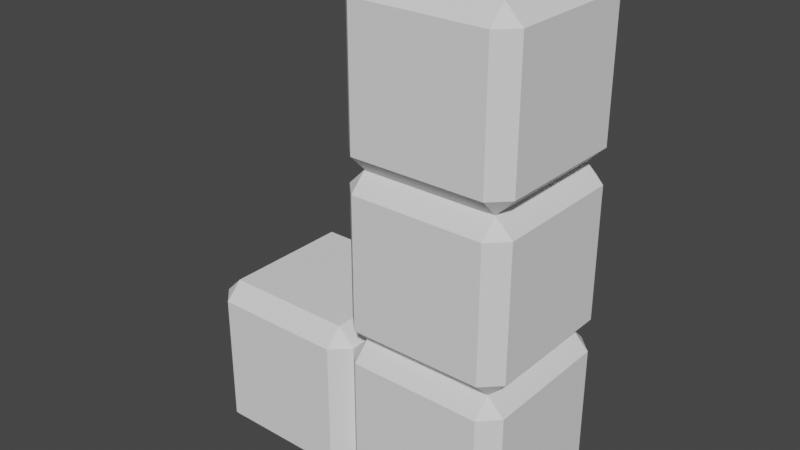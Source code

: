 # Source: primitive_3.blend  (saved by Blender 3.5.10; exported with 4.5.12 LTS)
import bpy
from mathutils import Matrix  # noqa: F401  (used for matrix-valued properties, if any)

bpy.ops.wm.read_factory_settings(use_empty=True)
scene = bpy.context.scene
scene.name = 'Scene'

# ---- collections
col_collection = bpy.data.collections.new('Collection'); scene.collection.children.link(col_collection)

# ---- world
world_world = bpy.data.worlds.new('World'); scene.world = world_world
world_world.use_nodes = True; world_world.node_tree.nodes.clear()
_N = world_world.node_tree.nodes; _L = world_world.node_tree.links
n0 = _N.new('ShaderNodeOutputWorld'); n0.name = 'World Output'; n0.location = (300, 300)
n1 = _N.new('ShaderNodeBackground'); n1.name = 'Background'; n1.location = (10, 300)
n1.inputs[0].default_value = (0.05088, 0.05088, 0.05088, 1.0)
_L.new(n1.outputs[0], n0.inputs[0])
n0.is_active_output = True
world_world.color = (0.05088, 0.05088, 0.05088)
world_world.use_sun_shadow = False
world_world.sun_shadow_jitter_overblur = 0.0

# ---- meshes
me_cube_001 = bpy.data.meshes.new('Cube.001')
me_cube_001.from_pydata([(-0.7947, -1.0, 0.7947), (-0.7947, -0.7947, 1.0), (-1.0, -0.7947, 0.7947), (-0.7947, 0.7947, 1.0), (-0.7947, 1.0, 0.7947), (-1.0, 0.7947, 0.7947), (-0.7947, -1.0, -0.7947), (-1.0, -0.7947, -0.7947), (-0.7947, -0.7947, -1.0), (-0.7947, 1.0, -0.7947), (-0.7947, 0.7947, -1.0), (-1.0, 0.7947, -0.7947), (0.7947, -1.0, 0.7947), (1.0, -0.7947, 0.7947), (0.7947, -0.7947, 1.0), (0.7947, 1.0, 0.7947), (0.7947, 0.7947, 1.0), (1.0, 0.7947, 0.7947), (0.7947, -1.0, -0.7947), (0.7947, -0.7947, -1.0), (1.0, -0.7947, -0.7947), (0.7947, 1.0, -0.7947), (1.0, 0.7947, -0.7947), (0.7947, 0.7947, -1.0)], [], [(14, 16, 3, 1), (20, 22, 17, 13), (21, 9, 4, 15), (2, 5, 11, 7), (8, 10, 23, 19), (0, 1, 2), (3, 4, 5), (6, 7, 8), (9, 10, 11), (12, 13, 14), (15, 16, 17), (18, 19, 20), (21, 22, 23), (6, 0, 2, 7), (1, 3, 5, 2), (4, 9, 11, 5), (10, 8, 7, 11), (18, 6, 8, 19), (9, 21, 23, 10), (22, 20, 19, 23), (12, 18, 20, 13), (21, 15, 17, 22), (16, 14, 13, 17), (0, 12, 14, 1), (15, 4, 3, 16), (6, 18, 12, 0)])
_uv = me_cube_001.uv_layers.new(name='UVMap')
_uv.uv.foreach_set('vector', [0.4007, 0.7757, 0.5993, 0.7757, 0.5993, 0.9743, 0.4007, 0.9743, 0.4007, 0.5257, 0.5993, 0.5257, 0.5993, 0.7243, 0.4007, 0.7243, 0.6507, 0.5257, 0.8493, 0.5257, 0.8493, 0.7243, 0.6507, 0.7243, 0.4007, 0.02567, 0.5993, 0.02567, 0.5993, 0.2243, 0.4007, 0.2243, 0.4007, 0.2757, 0.5993, 0.2757, 0.5993, 0.4743, 0.4007, 0.4743, 0.1507, 0.7243, 0.1507, 0.75, 0.125, 0.7243, 0.5993, 0.0, 0.625, 0.02567, 0.5993, 0.02567, 0.1507, 0.5257, 0.125, 0.5257, 0.1507, 0.5, 0.625, 0.2243, 0.5993, 0.25, 0.5993, 0.2243, 0.3493, 0.7243, 0.375, 0.7243, 0.3493, 0.75, 0.625, 0.7757, 0.5993, 0.7757, 0.5993, 0.75, 0.3493, 0.5257, 0.3493, 0.5, 0.375, 0.5257, 0.625, 0.4743, 0.5993, 0.5, 0.5993, 0.4743, 0.1507, 0.5257, 0.1507, 0.7243, 0.125, 0.7243, 0.125, 0.5257, 0.4007, 0.0, 0.5993, 0.0, 0.5993, 0.02567, 0.4007, 0.02567, 0.625, 0.02567, 0.625, 0.2243, 0.5993, 0.2243, 0.5993, 0.02567, 0.5993, 0.2757, 0.4007, 0.2757, 0.4007, 0.2243, 0.5993, 0.2243, 0.3493, 0.5257, 0.1507, 0.5257, 0.1507, 0.5, 0.3493, 0.5, 0.625, 0.2757, 0.625, 0.4743, 0.5993, 0.4743, 0.5993, 0.2757, 0.5993, 0.5257, 0.4007, 0.5257, 0.4007, 0.4743, 0.5993, 0.4743, 0.3493, 0.7243, 0.3493, 0.5257, 0.4007, 0.5257, 0.4007, 0.7243, 0.6507, 0.5257, 0.6507, 0.7243, 0.5993, 0.7243, 0.5993, 0.5257, 0.5993, 0.7757, 0.4007, 0.7757, 0.4007, 0.7243, 0.5993, 0.7243, 0.1507, 0.7243, 0.3493, 0.7243, 0.3493, 0.75, 0.1507, 0.75, 0.625, 0.7757, 0.625, 0.9743, 0.5993, 0.9743, 0.5993, 0.7757, 0.1507, 0.5257, 0.3493, 0.5257, 0.3493, 0.7243, 0.1507, 0.7243])
me_cube_001.update()
me_cube_001.normals_split_custom_set([tuple(v) for v in zip(*[iter([0.0, 0.0, 1.0, 0.0, 0.0, 1.0, 0.0, 0.0, 1.0, 0.0, 0.0, 1.0, 1.0, 0.0, 0.0, 1.0, 0.0, 0.0, 1.0, 0.0, 0.0, 1.0, 0.0, 0.0, 0.0, 1.0, 0.0, 0.0, 1.0, 0.0, 0.0, 1.0, 0.0, 0.0, 1.0, 0.0, -1.0, 0.0, 0.0, -1.0, 0.0, 0.0, -1.0, 0.0, 0.0, -1.0, 0.0, 0.0, 0.0, 0.0, -1.0, 0.0, 0.0, -1.0, 0.0, 0.0, -1.0, 0.0, 0.0, -1.0, -0.5774, -0.5774, 0.5774, -0.5774, -0.5774, 0.5774, -0.5774, -0.5774, 0.5774, -0.5774, 0.5774, 0.5774, -0.5774, 0.5774, 0.5774, -0.5774, 0.5774, 0.5774, -0.5774, -0.5774, -0.5774, -0.5774, -0.5774, -0.5774, -0.5774, -0.5774, -0.5774, -0.5774, 0.5774, -0.5774, -0.5774, 0.5774, -0.5774, -0.5774, 0.5774, -0.5774, 0.5774, -0.5774, 0.5774, 0.5774, -0.5774, 0.5774, 0.5774, -0.5774, 0.5774, 0.5774, 0.5774, 0.5774, 0.5774, 0.5774, 0.5774, 0.5774, 0.5774, 0.5774, 0.5774, -0.5774, -0.5774, 0.5774, -0.5774, -0.5774, 0.5774, -0.5774, -0.5774, 0.5774, 0.5774, -0.5774, 0.5774, 0.5774, -0.5774, 0.5774, 0.5774, -0.5774, -0.7071, -0.7071, 0.0, -0.7071, -0.7071, 0.0, -0.7071, -0.7071, 0.0, -0.7071, -0.7071, 0.0, -0.7071, 0.0, 0.7071, -0.7071, 0.0, 0.7071, -0.7071, 0.0, 0.7071, -0.7071, 0.0, 0.7071, -0.7071, 0.7071, 0.0, -0.7071, 0.7071, 0.0, -0.7071, 0.7071, 0.0, -0.7071, 0.7071, 0.0, -0.7071, 0.0, -0.7071, -0.7071, 0.0, -0.7071, -0.7071, 0.0, -0.7071, -0.7071, 0.0, -0.7071, 0.0, -0.7071, -0.7071, 0.0, -0.7071, -0.7071, 0.0, -0.7071, -0.7071, 0.0, -0.7071, -0.7071, 0.0, 0.7071, -0.7071, 0.0, 0.7071, -0.7071, 0.0, 0.7071, -0.7071, 0.0, 0.7071, -0.7071, 0.7071, 0.0, -0.7071, 0.7071, 0.0, -0.7071, 0.7071, 0.0, -0.7071, 0.7071, 0.0, -0.7071, 0.7071, -0.7071, 0.0, 0.7071, -0.7071, 0.0, 0.7071, -0.7071, 0.0, 0.7071, -0.7071, 0.0, 0.7071, 0.7071, 0.0, 0.7071, 0.7071, 0.0, 0.7071, 0.7071, 0.0, 0.7071, 0.7071, 0.0, 0.7071, 0.0, 0.7071, 0.7071, 0.0, 0.7071, 0.7071, 0.0, 0.7071, 0.7071, 0.0, 0.7071, 0.0, -0.7071, 0.7071, 0.0, -0.7071, 0.7071, 0.0, -0.7071, 0.7071, 0.0, -0.7071, 0.7071, 0.0, 0.7071, 0.7071, 0.0, 0.7071, 0.7071, 0.0, 0.7071, 0.7071, 0.0, 0.7071, 0.7071, 0.0, -1.0, 0.0, 0.0, -1.0, 0.0, 0.0, -1.0, 0.0, 0.0, -1.0, 0.0])] * 3)])
me_cube_002 = bpy.data.meshes.new('Cube.002')
me_cube_002.from_pydata([(-0.7947, -1.0, 0.7947), (-0.7947, -0.7947, 1.0), (-1.0, -0.7947, 0.7947), (-0.7947, 0.7947, 1.0), (-0.7947, 1.0, 0.7947), (-1.0, 0.7947, 0.7947), (-0.7947, -1.0, -0.7947), (-1.0, -0.7947, -0.7947), (-0.7947, -0.7947, -1.0), (-0.7947, 1.0, -0.7947), (-0.7947, 0.7947, -1.0), (-1.0, 0.7947, -0.7947), (0.7947, -1.0, 0.7947), (1.0, -0.7947, 0.7947), (0.7947, -0.7947, 1.0), (0.7947, 1.0, 0.7947), (0.7947, 0.7947, 1.0), (1.0, 0.7947, 0.7947), (0.7947, -1.0, -0.7947), (0.7947, -0.7947, -1.0), (1.0, -0.7947, -0.7947), (0.7947, 1.0, -0.7947), (1.0, 0.7947, -0.7947), (0.7947, 0.7947, -1.0)], [], [(14, 16, 3, 1), (20, 22, 17, 13), (21, 9, 4, 15), (2, 5, 11, 7), (8, 10, 23, 19), (0, 1, 2), (3, 4, 5), (6, 7, 8), (9, 10, 11), (12, 13, 14), (15, 16, 17), (18, 19, 20), (21, 22, 23), (6, 0, 2, 7), (1, 3, 5, 2), (4, 9, 11, 5), (10, 8, 7, 11), (18, 6, 8, 19), (9, 21, 23, 10), (22, 20, 19, 23), (12, 18, 20, 13), (21, 15, 17, 22), (16, 14, 13, 17), (0, 12, 14, 1), (15, 4, 3, 16), (6, 18, 12, 0)])
_uv = me_cube_002.uv_layers.new(name='UVMap')
_uv.uv.foreach_set('vector', [0.4007, 0.7757, 0.5993, 0.7757, 0.5993, 0.9743, 0.4007, 0.9743, 0.4007, 0.5257, 0.5993, 0.5257, 0.5993, 0.7243, 0.4007, 0.7243, 0.6507, 0.5257, 0.8493, 0.5257, 0.8493, 0.7243, 0.6507, 0.7243, 0.4007, 0.02567, 0.5993, 0.02567, 0.5993, 0.2243, 0.4007, 0.2243, 0.4007, 0.2757, 0.5993, 0.2757, 0.5993, 0.4743, 0.4007, 0.4743, 0.1507, 0.7243, 0.1507, 0.75, 0.125, 0.7243, 0.5993, 0.0, 0.625, 0.02567, 0.5993, 0.02567, 0.1507, 0.5257, 0.125, 0.5257, 0.1507, 0.5, 0.625, 0.2243, 0.5993, 0.25, 0.5993, 0.2243, 0.3493, 0.7243, 0.375, 0.7243, 0.3493, 0.75, 0.625, 0.7757, 0.5993, 0.7757, 0.5993, 0.75, 0.3493, 0.5257, 0.3493, 0.5, 0.375, 0.5257, 0.625, 0.4743, 0.5993, 0.5, 0.5993, 0.4743, 0.1507, 0.5257, 0.1507, 0.7243, 0.125, 0.7243, 0.125, 0.5257, 0.4007, 0.0, 0.5993, 0.0, 0.5993, 0.02567, 0.4007, 0.02567, 0.625, 0.02567, 0.625, 0.2243, 0.5993, 0.2243, 0.5993, 0.02567, 0.5993, 0.2757, 0.4007, 0.2757, 0.4007, 0.2243, 0.5993, 0.2243, 0.3493, 0.5257, 0.1507, 0.5257, 0.1507, 0.5, 0.3493, 0.5, 0.625, 0.2757, 0.625, 0.4743, 0.5993, 0.4743, 0.5993, 0.2757, 0.5993, 0.5257, 0.4007, 0.5257, 0.4007, 0.4743, 0.5993, 0.4743, 0.3493, 0.7243, 0.3493, 0.5257, 0.4007, 0.5257, 0.4007, 0.7243, 0.6507, 0.5257, 0.6507, 0.7243, 0.5993, 0.7243, 0.5993, 0.5257, 0.5993, 0.7757, 0.4007, 0.7757, 0.4007, 0.7243, 0.5993, 0.7243, 0.1507, 0.7243, 0.3493, 0.7243, 0.3493, 0.75, 0.1507, 0.75, 0.625, 0.7757, 0.625, 0.9743, 0.5993, 0.9743, 0.5993, 0.7757, 0.1507, 0.5257, 0.3493, 0.5257, 0.3493, 0.7243, 0.1507, 0.7243])
me_cube_002.update()
me_cube_002.normals_split_custom_set([tuple(v) for v in zip(*[iter([0.0, 0.0, 1.0, 0.0, 0.0, 1.0, 0.0, 0.0, 1.0, 0.0, 0.0, 1.0, 1.0, 0.0, 0.0, 1.0, 0.0, 0.0, 1.0, 0.0, 0.0, 1.0, 0.0, 0.0, 0.0, 1.0, 0.0, 0.0, 1.0, 0.0, 0.0, 1.0, 0.0, 0.0, 1.0, 0.0, -1.0, 0.0, 0.0, -1.0, 0.0, 0.0, -1.0, 0.0, 0.0, -1.0, 0.0, 0.0, 0.0, 0.0, -1.0, 0.0, 0.0, -1.0, 0.0, 0.0, -1.0, 0.0, 0.0, -1.0, -0.5774, -0.5774, 0.5774, -0.5774, -0.5774, 0.5774, -0.5774, -0.5774, 0.5774, -0.5774, 0.5774, 0.5774, -0.5774, 0.5774, 0.5774, -0.5774, 0.5774, 0.5774, -0.5774, -0.5774, -0.5774, -0.5774, -0.5774, -0.5774, -0.5774, -0.5774, -0.5774, -0.5774, 0.5774, -0.5774, -0.5774, 0.5774, -0.5774, -0.5774, 0.5774, -0.5774, 0.5774, -0.5774, 0.5774, 0.5774, -0.5774, 0.5774, 0.5774, -0.5774, 0.5774, 0.5774, 0.5774, 0.5774, 0.5774, 0.5774, 0.5774, 0.5774, 0.5774, 0.5774, 0.5774, -0.5774, -0.5774, 0.5774, -0.5774, -0.5774, 0.5774, -0.5774, -0.5774, 0.5774, 0.5774, -0.5774, 0.5774, 0.5774, -0.5774, 0.5774, 0.5774, -0.5774, -0.7071, -0.7071, 0.0, -0.7071, -0.7071, 0.0, -0.7071, -0.7071, 0.0, -0.7071, -0.7071, 0.0, -0.7071, 0.0, 0.7071, -0.7071, 0.0, 0.7071, -0.7071, 0.0, 0.7071, -0.7071, 0.0, 0.7071, -0.7071, 0.7071, 0.0, -0.7071, 0.7071, 0.0, -0.7071, 0.7071, 0.0, -0.7071, 0.7071, 0.0, -0.7071, 0.0, -0.7071, -0.7071, 0.0, -0.7071, -0.7071, 0.0, -0.7071, -0.7071, 0.0, -0.7071, 0.0, -0.7071, -0.7071, 0.0, -0.7071, -0.7071, 0.0, -0.7071, -0.7071, 0.0, -0.7071, -0.7071, 0.0, 0.7071, -0.7071, 0.0, 0.7071, -0.7071, 0.0, 0.7071, -0.7071, 0.0, 0.7071, -0.7071, 0.7071, 0.0, -0.7071, 0.7071, 0.0, -0.7071, 0.7071, 0.0, -0.7071, 0.7071, 0.0, -0.7071, 0.7071, -0.7071, 0.0, 0.7071, -0.7071, 0.0, 0.7071, -0.7071, 0.0, 0.7071, -0.7071, 0.0, 0.7071, 0.7071, 0.0, 0.7071, 0.7071, 0.0, 0.7071, 0.7071, 0.0, 0.7071, 0.7071, 0.0, 0.7071, 0.0, 0.7071, 0.7071, 0.0, 0.7071, 0.7071, 0.0, 0.7071, 0.7071, 0.0, 0.7071, 0.0, -0.7071, 0.7071, 0.0, -0.7071, 0.7071, 0.0, -0.7071, 0.7071, 0.0, -0.7071, 0.7071, 0.0, 0.7071, 0.7071, 0.0, 0.7071, 0.7071, 0.0, 0.7071, 0.7071, 0.0, 0.7071, 0.7071, 0.0, -1.0, 0.0, 0.0, -1.0, 0.0, 0.0, -1.0, 0.0, 0.0, -1.0, 0.0])] * 3)])
me_cube_003 = bpy.data.meshes.new('Cube.003')
me_cube_003.from_pydata([(-0.7947, -1.0, 0.7947), (-0.7947, -0.7947, 1.0), (-1.0, -0.7947, 0.7947), (-0.7947, 0.7947, 1.0), (-0.7947, 1.0, 0.7947), (-1.0, 0.7947, 0.7947), (-0.7947, -1.0, -0.7947), (-1.0, -0.7947, -0.7947), (-0.7947, -0.7947, -1.0), (-0.7947, 1.0, -0.7947), (-0.7947, 0.7947, -1.0), (-1.0, 0.7947, -0.7947), (0.7947, -1.0, 0.7947), (1.0, -0.7947, 0.7947), (0.7947, -0.7947, 1.0), (0.7947, 1.0, 0.7947), (0.7947, 0.7947, 1.0), (1.0, 0.7947, 0.7947), (0.7947, -1.0, -0.7947), (0.7947, -0.7947, -1.0), (1.0, -0.7947, -0.7947), (0.7947, 1.0, -0.7947), (1.0, 0.7947, -0.7947), (0.7947, 0.7947, -1.0)], [], [(14, 16, 3, 1), (20, 22, 17, 13), (21, 9, 4, 15), (2, 5, 11, 7), (8, 10, 23, 19), (0, 1, 2), (3, 4, 5), (6, 7, 8), (9, 10, 11), (12, 13, 14), (15, 16, 17), (18, 19, 20), (21, 22, 23), (6, 0, 2, 7), (1, 3, 5, 2), (4, 9, 11, 5), (10, 8, 7, 11), (18, 6, 8, 19), (9, 21, 23, 10), (22, 20, 19, 23), (12, 18, 20, 13), (21, 15, 17, 22), (16, 14, 13, 17), (0, 12, 14, 1), (15, 4, 3, 16), (6, 18, 12, 0)])
_uv = me_cube_003.uv_layers.new(name='UVMap')
_uv.uv.foreach_set('vector', [0.4007, 0.7757, 0.5993, 0.7757, 0.5993, 0.9743, 0.4007, 0.9743, 0.4007, 0.5257, 0.5993, 0.5257, 0.5993, 0.7243, 0.4007, 0.7243, 0.6507, 0.5257, 0.8493, 0.5257, 0.8493, 0.7243, 0.6507, 0.7243, 0.4007, 0.02567, 0.5993, 0.02567, 0.5993, 0.2243, 0.4007, 0.2243, 0.4007, 0.2757, 0.5993, 0.2757, 0.5993, 0.4743, 0.4007, 0.4743, 0.1507, 0.7243, 0.1507, 0.75, 0.125, 0.7243, 0.5993, 0.0, 0.625, 0.02567, 0.5993, 0.02567, 0.1507, 0.5257, 0.125, 0.5257, 0.1507, 0.5, 0.625, 0.2243, 0.5993, 0.25, 0.5993, 0.2243, 0.3493, 0.7243, 0.375, 0.7243, 0.3493, 0.75, 0.625, 0.7757, 0.5993, 0.7757, 0.5993, 0.75, 0.3493, 0.5257, 0.3493, 0.5, 0.375, 0.5257, 0.625, 0.4743, 0.5993, 0.5, 0.5993, 0.4743, 0.1507, 0.5257, 0.1507, 0.7243, 0.125, 0.7243, 0.125, 0.5257, 0.4007, 0.0, 0.5993, 0.0, 0.5993, 0.02567, 0.4007, 0.02567, 0.625, 0.02567, 0.625, 0.2243, 0.5993, 0.2243, 0.5993, 0.02567, 0.5993, 0.2757, 0.4007, 0.2757, 0.4007, 0.2243, 0.5993, 0.2243, 0.3493, 0.5257, 0.1507, 0.5257, 0.1507, 0.5, 0.3493, 0.5, 0.625, 0.2757, 0.625, 0.4743, 0.5993, 0.4743, 0.5993, 0.2757, 0.5993, 0.5257, 0.4007, 0.5257, 0.4007, 0.4743, 0.5993, 0.4743, 0.3493, 0.7243, 0.3493, 0.5257, 0.4007, 0.5257, 0.4007, 0.7243, 0.6507, 0.5257, 0.6507, 0.7243, 0.5993, 0.7243, 0.5993, 0.5257, 0.5993, 0.7757, 0.4007, 0.7757, 0.4007, 0.7243, 0.5993, 0.7243, 0.1507, 0.7243, 0.3493, 0.7243, 0.3493, 0.75, 0.1507, 0.75, 0.625, 0.7757, 0.625, 0.9743, 0.5993, 0.9743, 0.5993, 0.7757, 0.1507, 0.5257, 0.3493, 0.5257, 0.3493, 0.7243, 0.1507, 0.7243])
me_cube_003.update()
me_cube_003.normals_split_custom_set([tuple(v) for v in zip(*[iter([0.0, 0.0, 1.0, 0.0, 0.0, 1.0, 0.0, 0.0, 1.0, 0.0, 0.0, 1.0, 1.0, 0.0, 0.0, 1.0, 0.0, 0.0, 1.0, 0.0, 0.0, 1.0, 0.0, 0.0, 0.0, 1.0, 0.0, 0.0, 1.0, 0.0, 0.0, 1.0, 0.0, 0.0, 1.0, 0.0, -1.0, 0.0, 0.0, -1.0, 0.0, 0.0, -1.0, 0.0, 0.0, -1.0, 0.0, 0.0, 0.0, 0.0, -1.0, 0.0, 0.0, -1.0, 0.0, 0.0, -1.0, 0.0, 0.0, -1.0, -0.5774, -0.5774, 0.5774, -0.5774, -0.5774, 0.5774, -0.5774, -0.5774, 0.5774, -0.5774, 0.5774, 0.5774, -0.5774, 0.5774, 0.5774, -0.5774, 0.5774, 0.5774, -0.5774, -0.5774, -0.5774, -0.5774, -0.5774, -0.5774, -0.5774, -0.5774, -0.5774, -0.5774, 0.5774, -0.5774, -0.5774, 0.5774, -0.5774, -0.5774, 0.5774, -0.5774, 0.5774, -0.5774, 0.5774, 0.5774, -0.5774, 0.5774, 0.5774, -0.5774, 0.5774, 0.5774, 0.5774, 0.5774, 0.5774, 0.5774, 0.5774, 0.5774, 0.5774, 0.5774, 0.5774, -0.5774, -0.5774, 0.5774, -0.5774, -0.5774, 0.5774, -0.5774, -0.5774, 0.5774, 0.5774, -0.5774, 0.5774, 0.5774, -0.5774, 0.5774, 0.5774, -0.5774, -0.7071, -0.7071, 0.0, -0.7071, -0.7071, 0.0, -0.7071, -0.7071, 0.0, -0.7071, -0.7071, 0.0, -0.7071, 0.0, 0.7071, -0.7071, 0.0, 0.7071, -0.7071, 0.0, 0.7071, -0.7071, 0.0, 0.7071, -0.7071, 0.7071, 0.0, -0.7071, 0.7071, 0.0, -0.7071, 0.7071, 0.0, -0.7071, 0.7071, 0.0, -0.7071, 0.0, -0.7071, -0.7071, 0.0, -0.7071, -0.7071, 0.0, -0.7071, -0.7071, 0.0, -0.7071, 0.0, -0.7071, -0.7071, 0.0, -0.7071, -0.7071, 0.0, -0.7071, -0.7071, 0.0, -0.7071, -0.7071, 0.0, 0.7071, -0.7071, 0.0, 0.7071, -0.7071, 0.0, 0.7071, -0.7071, 0.0, 0.7071, -0.7071, 0.7071, 0.0, -0.7071, 0.7071, 0.0, -0.7071, 0.7071, 0.0, -0.7071, 0.7071, 0.0, -0.7071, 0.7071, -0.7071, 0.0, 0.7071, -0.7071, 0.0, 0.7071, -0.7071, 0.0, 0.7071, -0.7071, 0.0, 0.7071, 0.7071, 0.0, 0.7071, 0.7071, 0.0, 0.7071, 0.7071, 0.0, 0.7071, 0.7071, 0.0, 0.7071, 0.0, 0.7071, 0.7071, 0.0, 0.7071, 0.7071, 0.0, 0.7071, 0.7071, 0.0, 0.7071, 0.0, -0.7071, 0.7071, 0.0, -0.7071, 0.7071, 0.0, -0.7071, 0.7071, 0.0, -0.7071, 0.7071, 0.0, 0.7071, 0.7071, 0.0, 0.7071, 0.7071, 0.0, 0.7071, 0.7071, 0.0, 0.7071, 0.7071, 0.0, -1.0, 0.0, 0.0, -1.0, 0.0, 0.0, -1.0, 0.0, 0.0, -1.0, 0.0])] * 3)])
me_cube_004 = bpy.data.meshes.new('Cube.004')
me_cube_004.from_pydata([(-0.7947, -1.0, 0.7947), (-0.7947, -0.7947, 1.0), (-1.0, -0.7947, 0.7947), (-0.7947, 0.7947, 1.0), (-0.7947, 1.0, 0.7947), (-1.0, 0.7947, 0.7947), (-0.7947, -1.0, -0.7947), (-1.0, -0.7947, -0.7947), (-0.7947, -0.7947, -1.0), (-0.7947, 1.0, -0.7947), (-0.7947, 0.7947, -1.0), (-1.0, 0.7947, -0.7947), (0.7947, -1.0, 0.7947), (1.0, -0.7947, 0.7947), (0.7947, -0.7947, 1.0), (0.7947, 1.0, 0.7947), (0.7947, 0.7947, 1.0), (1.0, 0.7947, 0.7947), (0.7947, -1.0, -0.7947), (0.7947, -0.7947, -1.0), (1.0, -0.7947, -0.7947), (0.7947, 1.0, -0.7947), (1.0, 0.7947, -0.7947), (0.7947, 0.7947, -1.0)], [], [(14, 16, 3, 1), (20, 22, 17, 13), (21, 9, 4, 15), (2, 5, 11, 7), (8, 10, 23, 19), (0, 1, 2), (3, 4, 5), (6, 7, 8), (9, 10, 11), (12, 13, 14), (15, 16, 17), (18, 19, 20), (21, 22, 23), (6, 0, 2, 7), (1, 3, 5, 2), (4, 9, 11, 5), (10, 8, 7, 11), (18, 6, 8, 19), (9, 21, 23, 10), (22, 20, 19, 23), (12, 18, 20, 13), (21, 15, 17, 22), (16, 14, 13, 17), (0, 12, 14, 1), (15, 4, 3, 16), (6, 18, 12, 0)])
_uv = me_cube_004.uv_layers.new(name='UVMap')
_uv.uv.foreach_set('vector', [0.4007, 0.7757, 0.5993, 0.7757, 0.5993, 0.9743, 0.4007, 0.9743, 0.4007, 0.5257, 0.5993, 0.5257, 0.5993, 0.7243, 0.4007, 0.7243, 0.6507, 0.5257, 0.8493, 0.5257, 0.8493, 0.7243, 0.6507, 0.7243, 0.4007, 0.02567, 0.5993, 0.02567, 0.5993, 0.2243, 0.4007, 0.2243, 0.4007, 0.2757, 0.5993, 0.2757, 0.5993, 0.4743, 0.4007, 0.4743, 0.1507, 0.7243, 0.1507, 0.75, 0.125, 0.7243, 0.5993, 0.0, 0.625, 0.02567, 0.5993, 0.02567, 0.1507, 0.5257, 0.125, 0.5257, 0.1507, 0.5, 0.625, 0.2243, 0.5993, 0.25, 0.5993, 0.2243, 0.3493, 0.7243, 0.375, 0.7243, 0.3493, 0.75, 0.625, 0.7757, 0.5993, 0.7757, 0.5993, 0.75, 0.3493, 0.5257, 0.3493, 0.5, 0.375, 0.5257, 0.625, 0.4743, 0.5993, 0.5, 0.5993, 0.4743, 0.1507, 0.5257, 0.1507, 0.7243, 0.125, 0.7243, 0.125, 0.5257, 0.4007, 0.0, 0.5993, 0.0, 0.5993, 0.02567, 0.4007, 0.02567, 0.625, 0.02567, 0.625, 0.2243, 0.5993, 0.2243, 0.5993, 0.02567, 0.5993, 0.2757, 0.4007, 0.2757, 0.4007, 0.2243, 0.5993, 0.2243, 0.3493, 0.5257, 0.1507, 0.5257, 0.1507, 0.5, 0.3493, 0.5, 0.625, 0.2757, 0.625, 0.4743, 0.5993, 0.4743, 0.5993, 0.2757, 0.5993, 0.5257, 0.4007, 0.5257, 0.4007, 0.4743, 0.5993, 0.4743, 0.3493, 0.7243, 0.3493, 0.5257, 0.4007, 0.5257, 0.4007, 0.7243, 0.6507, 0.5257, 0.6507, 0.7243, 0.5993, 0.7243, 0.5993, 0.5257, 0.5993, 0.7757, 0.4007, 0.7757, 0.4007, 0.7243, 0.5993, 0.7243, 0.1507, 0.7243, 0.3493, 0.7243, 0.3493, 0.75, 0.1507, 0.75, 0.625, 0.7757, 0.625, 0.9743, 0.5993, 0.9743, 0.5993, 0.7757, 0.1507, 0.5257, 0.3493, 0.5257, 0.3493, 0.7243, 0.1507, 0.7243])
me_cube_004.update()
me_cube_004.normals_split_custom_set([tuple(v) for v in zip(*[iter([0.0, 0.0, 1.0, 0.0, 0.0, 1.0, 0.0, 0.0, 1.0, 0.0, 0.0, 1.0, 1.0, 0.0, 0.0, 1.0, 0.0, 0.0, 1.0, 0.0, 0.0, 1.0, 0.0, 0.0, 0.0, 1.0, 0.0, 0.0, 1.0, 0.0, 0.0, 1.0, 0.0, 0.0, 1.0, 0.0, -1.0, 0.0, 0.0, -1.0, 0.0, 0.0, -1.0, 0.0, 0.0, -1.0, 0.0, 0.0, 0.0, 0.0, -1.0, 0.0, 0.0, -1.0, 0.0, 0.0, -1.0, 0.0, 0.0, -1.0, -0.5774, -0.5774, 0.5774, -0.5774, -0.5774, 0.5774, -0.5774, -0.5774, 0.5774, -0.5774, 0.5774, 0.5774, -0.5774, 0.5774, 0.5774, -0.5774, 0.5774, 0.5774, -0.5774, -0.5774, -0.5774, -0.5774, -0.5774, -0.5774, -0.5774, -0.5774, -0.5774, -0.5774, 0.5774, -0.5774, -0.5774, 0.5774, -0.5774, -0.5774, 0.5774, -0.5774, 0.5774, -0.5774, 0.5774, 0.5774, -0.5774, 0.5774, 0.5774, -0.5774, 0.5774, 0.5774, 0.5774, 0.5774, 0.5774, 0.5774, 0.5774, 0.5774, 0.5774, 0.5774, 0.5774, -0.5774, -0.5774, 0.5774, -0.5774, -0.5774, 0.5774, -0.5774, -0.5774, 0.5774, 0.5774, -0.5774, 0.5774, 0.5774, -0.5774, 0.5774, 0.5774, -0.5774, -0.7071, -0.7071, 0.0, -0.7071, -0.7071, 0.0, -0.7071, -0.7071, 0.0, -0.7071, -0.7071, 0.0, -0.7071, 0.0, 0.7071, -0.7071, 0.0, 0.7071, -0.7071, 0.0, 0.7071, -0.7071, 0.0, 0.7071, -0.7071, 0.7071, 0.0, -0.7071, 0.7071, 0.0, -0.7071, 0.7071, 0.0, -0.7071, 0.7071, 0.0, -0.7071, 0.0, -0.7071, -0.7071, 0.0, -0.7071, -0.7071, 0.0, -0.7071, -0.7071, 0.0, -0.7071, 0.0, -0.7071, -0.7071, 0.0, -0.7071, -0.7071, 0.0, -0.7071, -0.7071, 0.0, -0.7071, -0.7071, 0.0, 0.7071, -0.7071, 0.0, 0.7071, -0.7071, 0.0, 0.7071, -0.7071, 0.0, 0.7071, -0.7071, 0.7071, 0.0, -0.7071, 0.7071, 0.0, -0.7071, 0.7071, 0.0, -0.7071, 0.7071, 0.0, -0.7071, 0.7071, -0.7071, 0.0, 0.7071, -0.7071, 0.0, 0.7071, -0.7071, 0.0, 0.7071, -0.7071, 0.0, 0.7071, 0.7071, 0.0, 0.7071, 0.7071, 0.0, 0.7071, 0.7071, 0.0, 0.7071, 0.7071, 0.0, 0.7071, 0.0, 0.7071, 0.7071, 0.0, 0.7071, 0.7071, 0.0, 0.7071, 0.7071, 0.0, 0.7071, 0.0, -0.7071, 0.7071, 0.0, -0.7071, 0.7071, 0.0, -0.7071, 0.7071, 0.0, -0.7071, 0.7071, 0.0, 0.7071, 0.7071, 0.0, 0.7071, 0.7071, 0.0, 0.7071, 0.7071, 0.0, 0.7071, 0.7071, 0.0, -1.0, 0.0, 0.0, -1.0, 0.0, 0.0, -1.0, 0.0, 0.0, -1.0, 0.0])] * 3)])

# ---- objects
ob_cube = bpy.data.objects.new('Cube', me_cube_001)
ob_cube_001 = bpy.data.objects.new('Cube.001', me_cube_002)
ob_cube_002 = bpy.data.objects.new('Cube.002', me_cube_003)
ob_cube_003 = bpy.data.objects.new('Cube.003', me_cube_004)

# ---- transforms, parenting, visibility, modifiers, constraints
ob_cube.location = (-2.0, 1.379e-07, 2.384e-07)
ob_cube.rotation_euler = (1.571, -3.142, 2.029e-14)
ob_cube_001.location = (0.0, -1.386e-07, 2.0)
ob_cube_001.rotation_euler = (1.571, -3.142, 2.029e-14)
ob_cube_002.location = (3.576e-07, -6.718e-07, 4.0)
ob_cube_002.rotation_euler = (1.571, -3.142, 2.029e-14)
ob_cube_003.location = (-2.384e-07, 4.031e-07, 0.0)
ob_cube_003.rotation_euler = (1.571, -3.142, 2.029e-14)

# ---- collection membership
col_collection.objects.link(ob_cube)
col_collection.objects.link(ob_cube_001)
col_collection.objects.link(ob_cube_002)
col_collection.objects.link(ob_cube_003)

# ---- scene / render settings (as saved in the file)
scene.frame_start = 1; scene.frame_end = 250; scene.frame_set(1)
scene.render.engine = 'BLENDER_EEVEE_NEXT'
scene.cycles.sampling_pattern = 'TABULATED_SOBOL'
scene.view_settings.view_transform = 'Filmic'
bpy.context.view_layer.update()

# ---- added for rendering (the .blend has no active camera and no usable light): camera, sun
cam_auto = bpy.data.cameras.new('AutoCamera')
cam_auto.lens = 50.0
cam_auto.sensor_width = 36.0
cam_auto.clip_end = 1000.0
ob_auto_camera = bpy.data.objects.new('AutoCamera', cam_auto)
scene.collection.objects.link(ob_auto_camera)
ob_auto_camera.location = (5.92375, -8.3085, 7.539)
ob_auto_camera.rotation_euler = (1.09748, -7.21219e-08, 0.694738)
scene.camera = ob_auto_camera
light_auto_sun = bpy.data.lights.new('AutoSun', 'SUN')
light_auto_sun.energy = 3.0
light_auto_sun.angle = 0.0523599
ob_auto_sun = bpy.data.objects.new('AutoSun', light_auto_sun)
scene.collection.objects.link(ob_auto_sun)
ob_auto_sun.rotation_euler = (0.872665, 0.174533, 0.523599)
bpy.context.view_layer.update()
